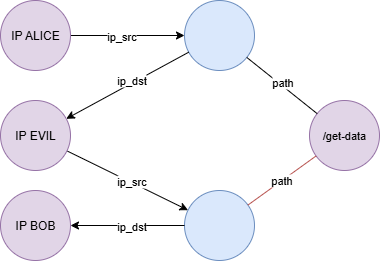

The diagram above was exported from draw.io. Its source (the exported page's mxGraphModel, read from the mxfile embedded in the PNG):
<mxGraphModel dx="3080" dy="5419" grid="1" gridSize="10" guides="1" tooltips="1" connect="1" arrows="1" fold="1" page="1" pageScale="1" pageWidth="827" pageHeight="1169" math="0" shadow="0">
  <root>
    <mxCell id="0" />
    <mxCell id="1" parent="0" />
    <mxCell id="2" value="" style="ellipse;whiteSpace=wrap;html=1;aspect=fixed;fillColor=#dae8fc;strokeColor=#6c8ebf;" vertex="1" parent="1">
      <mxGeometry x="4444" y="-1630" width="70" height="70" as="geometry" />
    </mxCell>
    <mxCell id="3" value="&lt;span style=&quot;font-size: 11px;&quot;&gt;/get-data&lt;/span&gt;" style="ellipse;whiteSpace=wrap;html=1;aspect=fixed;fillColor=#e1d5e7;strokeColor=#9673a6;" vertex="1" parent="1">
      <mxGeometry x="4569" y="-1720" width="70" height="70" as="geometry" />
    </mxCell>
    <mxCell id="4" value="IP BOB" style="ellipse;whiteSpace=wrap;html=1;aspect=fixed;fillColor=#e1d5e7;strokeColor=#9673a6;" vertex="1" parent="1">
      <mxGeometry x="4260" y="-1630" width="70" height="70" as="geometry" />
    </mxCell>
    <mxCell id="5" value="" style="endArrow=none;html=1;rounded=0;fillColor=#f8cecc;strokeColor=#b85450;endFill=0;" edge="1" source="2" target="3" parent="1">
      <mxGeometry width="50" height="50" relative="1" as="geometry">
        <mxPoint x="4664" y="-1480" as="sourcePoint" />
        <mxPoint x="4714" y="-1530" as="targetPoint" />
      </mxGeometry>
    </mxCell>
    <mxCell id="6" value="path" style="edgeLabel;html=1;align=center;verticalAlign=middle;resizable=0;points=[];" connectable="0" vertex="1" parent="5">
      <mxGeometry x="-0.0989" y="3" relative="1" as="geometry">
        <mxPoint x="4" as="offset" />
      </mxGeometry>
    </mxCell>
    <mxCell id="7" value="" style="ellipse;whiteSpace=wrap;html=1;aspect=fixed;fillColor=#dae8fc;strokeColor=#6c8ebf;" vertex="1" parent="1">
      <mxGeometry x="4444" y="-1820" width="70" height="70" as="geometry" />
    </mxCell>
    <mxCell id="8" value="" style="endArrow=none;html=1;rounded=0;endFill=0;startArrow=classic;startFill=1;" edge="1" source="2" target="10" parent="1">
      <mxGeometry width="50" height="50" relative="1" as="geometry">
        <mxPoint x="4444" y="-1642" as="sourcePoint" />
        <mxPoint x="4326" y="-1680" as="targetPoint" />
      </mxGeometry>
    </mxCell>
    <mxCell id="9" value="ip_src" style="edgeLabel;html=1;align=center;verticalAlign=middle;resizable=0;points=[];" connectable="0" vertex="1" parent="8">
      <mxGeometry x="-0.1584" y="2" relative="1" as="geometry">
        <mxPoint x="-5" y="-6" as="offset" />
      </mxGeometry>
    </mxCell>
    <mxCell id="10" value="IP EVIL" style="ellipse;whiteSpace=wrap;html=1;aspect=fixed;fillColor=#e1d5e7;strokeColor=#9673a6;" vertex="1" parent="1">
      <mxGeometry x="4260" y="-1720" width="70" height="70" as="geometry" />
    </mxCell>
    <mxCell id="11" value="" style="endArrow=none;html=1;rounded=0;endFill=0;startArrow=classic;startFill=1;" edge="1" source="7" target="13" parent="1">
      <mxGeometry width="50" height="50" relative="1" as="geometry">
        <mxPoint x="4444" y="-1742" as="sourcePoint" />
        <mxPoint x="4326" y="-1780" as="targetPoint" />
      </mxGeometry>
    </mxCell>
    <mxCell id="12" value="ip_src" style="edgeLabel;html=1;align=center;verticalAlign=middle;resizable=0;points=[];" connectable="0" vertex="1" parent="11">
      <mxGeometry x="-0.1584" y="2" relative="1" as="geometry">
        <mxPoint x="-16" y="-2" as="offset" />
      </mxGeometry>
    </mxCell>
    <mxCell id="13" value="IP ALICE" style="ellipse;whiteSpace=wrap;html=1;aspect=fixed;fillColor=#e1d5e7;strokeColor=#9673a6;" vertex="1" parent="1">
      <mxGeometry x="4260" y="-1820" width="70" height="70" as="geometry" />
    </mxCell>
    <mxCell id="14" value="" style="endArrow=none;html=1;rounded=0;endFill=0;" edge="1" source="7" target="3" parent="1">
      <mxGeometry width="50" height="50" relative="1" as="geometry">
        <mxPoint x="4523" y="-1535" as="sourcePoint" />
        <mxPoint x="4629" y="-1565" as="targetPoint" />
      </mxGeometry>
    </mxCell>
    <mxCell id="15" value="path" style="edgeLabel;html=1;align=center;verticalAlign=middle;resizable=0;points=[];" connectable="0" vertex="1" parent="14">
      <mxGeometry x="-0.1311" relative="1" as="geometry">
        <mxPoint x="5" as="offset" />
      </mxGeometry>
    </mxCell>
    <mxCell id="16" value="" style="endArrow=classic;html=1;rounded=0;" edge="1" source="2" target="4" parent="1">
      <mxGeometry width="50" height="50" relative="1" as="geometry">
        <mxPoint x="4456" y="-1614" as="sourcePoint" />
        <mxPoint x="4338" y="-1576" as="targetPoint" />
      </mxGeometry>
    </mxCell>
    <mxCell id="17" value="ip_dst" style="edgeLabel;html=1;align=center;verticalAlign=middle;resizable=0;points=[];" connectable="0" vertex="1" parent="16">
      <mxGeometry x="-0.1584" y="2" relative="1" as="geometry">
        <mxPoint x="-6" y="-2" as="offset" />
      </mxGeometry>
    </mxCell>
    <mxCell id="18" value="" style="endArrow=classic;html=1;rounded=0;" edge="1" source="7" target="10" parent="1">
      <mxGeometry width="50" height="50" relative="1" as="geometry">
        <mxPoint x="4542" y="-1661" as="sourcePoint" />
        <mxPoint x="4420" y="-1720" as="targetPoint" />
      </mxGeometry>
    </mxCell>
    <mxCell id="19" value="ip_dst" style="edgeLabel;html=1;align=center;verticalAlign=middle;resizable=0;points=[];" connectable="0" vertex="1" parent="18">
      <mxGeometry x="-0.1584" y="2" relative="1" as="geometry">
        <mxPoint x="-7" y="-2" as="offset" />
      </mxGeometry>
    </mxCell>
  </root>
</mxGraphModel>